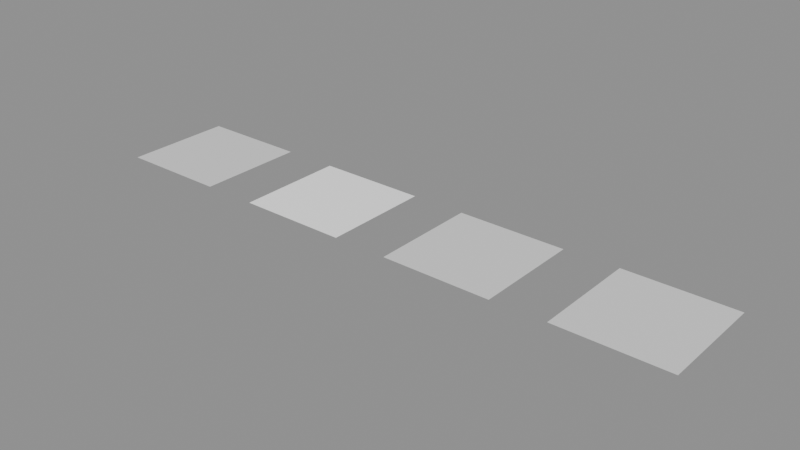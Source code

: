 # Source: 01_ext_materials_bump.blend  (saved by Blender 5.2.45; exported with 4.5.12 LTS)
import bpy
from mathutils import Matrix  # noqa: F401  (used for matrix-valued properties, if any)

bpy.ops.wm.read_factory_settings(use_empty=True)
scene = bpy.context.scene
scene.name = 'Scene'

# ---- images (referenced by path relative to the original .blend; pixels are not part of the script)
import os
ASSET_DIR = os.environ.get("B2B_ASSET_DIR", "")  # directory of the original .blend (textures are referenced by path, not embedded)
HERE = os.path.dirname(os.path.abspath(__file__))  # packed textures are extracted next to this script under _unpacked/

def load_image(name, relpath, width, height, colorspace="sRGB"):
    """Load a texture the original file referenced (path relative to the .blend, or extracted next to this script)."""
    p = next((c for c in (os.path.join(HERE, relpath), os.path.join(ASSET_DIR, relpath)) if relpath and os.path.exists(c)), "")
    if p:
        img = bpy.data.images.load(p, check_existing=True)
        img.name = name
    else:  # same state as the original file: an image datablock whose file is absent (Cycles renders it pink)
        img = bpy.data.images.new(name, width, height)
        img.source = "FILE"
        img.filepath = "//" + (relpath or name)
    img.colorspace_settings.name = colorspace
    return img
img_01_ext_materials_bump_height_png = load_image('01_ext_materials_bump_height.png', '01_ext_materials_bump_height.png', 1024, 1024, 'Non-Color')
img_01_principled_normal_png = load_image('01_principled_normal.png', '01_principled_normal.png', 1024, 1024, 'Non-Color')

# ---- materials (node trees are filled in below, after node groups)
mat_bumpobject = bpy.data.materials.new('BumpObject')
mat_bumpworld = bpy.data.materials.new('BumpWorld')
mat_bumpstrength = bpy.data.materials.new('BumpStrength')
mat_bumptruedisplacement = bpy.data.materials.new('BumpTrueDisplacement')
mat_bumptruedisplacement.displacement_method = 'DISPLACEMENT'

# ---- material node trees
mat_bumpobject.use_nodes = True; mat_bumpobject.node_tree.nodes.clear()
_N = mat_bumpobject.node_tree.nodes; _L = mat_bumpobject.node_tree.links
n0 = _N.new('ShaderNodeBsdfPrincipled'); n0.name = 'Principled BSDF'; n0.location = (-200, 100)
n0.inputs[10].default_value = 0.005
n1 = _N.new('ShaderNodeOutputMaterial'); n1.name = 'Material Output'; n1.location = (200, 100)
n2 = _N.new('ShaderNodeDisplacement'); n2.name = 'Displacement'; n2.location = (0, 0)
n2.inputs[1].default_value = 0.0
n2.inputs[2].default_value = 0.02
n3 = _N.new('ShaderNodeTexImage'); n3.name = 'Image Texture'; n3.location = (0, 0)
n3.image = img_01_ext_materials_bump_height_png
n4 = _N.new('ShaderNodeSeparateColor'); n4.name = 'Separate Color'; n4.location = (0, 0)
_L.new(n0.outputs[0], n1.inputs[0])
_L.new(n3.outputs[0], n4.inputs[0])
_L.new(n4.outputs[0], n2.inputs[0])
_L.new(n2.outputs[0], n1.inputs[2])
n1.is_active_output = True
mat_bumpworld.use_nodes = True; mat_bumpworld.node_tree.nodes.clear()
_N = mat_bumpworld.node_tree.nodes; _L = mat_bumpworld.node_tree.links
n0 = _N.new('ShaderNodeBsdfPrincipled'); n0.name = 'Principled BSDF'; n0.location = (-200, 100)
n0.inputs[10].default_value = 0.005
n1 = _N.new('ShaderNodeOutputMaterial'); n1.name = 'Material Output'; n1.location = (200, 100)
n2 = _N.new('ShaderNodeBump'); n2.name = 'Bump'; n2.location = (0, 0)
n2.inputs[1].default_value = 0.05
n3 = _N.new('ShaderNodeTexImage'); n3.name = 'Image Texture'; n3.location = (0, 0)
n3.image = img_01_ext_materials_bump_height_png
n4 = _N.new('ShaderNodeNormalMap'); n4.name = 'Normal Map'; n4.location = (0, 0)
n4.width = 160
n5 = _N.new('ShaderNodeTexImage'); n5.name = 'Image Texture.001'; n5.location = (0, 0)
n5.image = img_01_principled_normal_png
_L.new(n0.outputs[0], n1.inputs[0])
_L.new(n3.outputs[0], n2.inputs[3])
_L.new(n5.outputs[0], n4.inputs[1])
_L.new(n4.outputs[0], n2.inputs[4])
_L.new(n2.outputs[0], n0.inputs[5])
n1.is_active_output = True
mat_bumpstrength.use_nodes = True; mat_bumpstrength.node_tree.nodes.clear()
_N = mat_bumpstrength.node_tree.nodes; _L = mat_bumpstrength.node_tree.links
n0 = _N.new('ShaderNodeBsdfPrincipled'); n0.name = 'Principled BSDF'; n0.location = (-200, 100)
n0.inputs[10].default_value = 0.005
n1 = _N.new('ShaderNodeOutputMaterial'); n1.name = 'Material Output'; n1.location = (200, 100)
n2 = _N.new('ShaderNodeBump'); n2.name = 'Bump'; n2.location = (0, 0)
n2.inputs[0].default_value = 0.5
n2.inputs[1].default_value = 0.1
n3 = _N.new('ShaderNodeTexImage'); n3.name = 'Image Texture'; n3.location = (0, 0)
n3.image = img_01_ext_materials_bump_height_png
_L.new(n0.outputs[0], n1.inputs[0])
_L.new(n3.outputs[0], n2.inputs[3])
_L.new(n2.outputs[0], n0.inputs[5])
n1.is_active_output = True
mat_bumptruedisplacement.use_nodes = True; mat_bumptruedisplacement.node_tree.nodes.clear()
_N = mat_bumptruedisplacement.node_tree.nodes; _L = mat_bumptruedisplacement.node_tree.links
n0 = _N.new('ShaderNodeBsdfPrincipled'); n0.name = 'Principled BSDF'; n0.location = (-200, 100)
n0.inputs[10].default_value = 0.005
n1 = _N.new('ShaderNodeOutputMaterial'); n1.name = 'Material Output'; n1.location = (200, 100)
n2 = _N.new('ShaderNodeDisplacement'); n2.name = 'Displacement'; n2.location = (0, 0)
n2.inputs[1].default_value = 0.0
n2.inputs[2].default_value = 0.02
n3 = _N.new('ShaderNodeTexImage'); n3.name = 'Image Texture'; n3.location = (0, 0)
n3.image = img_01_ext_materials_bump_height_png
n4 = _N.new('ShaderNodeSeparateColor'); n4.name = 'Separate Color'; n4.location = (0, 0)
_L.new(n0.outputs[0], n1.inputs[0])
_L.new(n3.outputs[0], n4.inputs[0])
_L.new(n4.outputs[0], n2.inputs[0])
_L.new(n2.outputs[0], n1.inputs[2])
n1.is_active_output = True

# ---- meshes
me_plane = bpy.data.meshes.new('Plane')
me_plane.from_pydata([(-1.0, -1.0, 0.0), (1.0, -1.0, 0.0), (-1.0, 1.0, 0.0), (1.0, 1.0, 0.0)], [], [(0, 1, 3, 2)])
_uv = me_plane.uv_layers.new(name='UVMap')
_uv.uv.foreach_set('vector', [0.0, 0.0, 1.0, 0.0, 1.0, 1.0, 0.0, 1.0])
me_plane.materials.append(mat_bumpobject)
me_plane.update()
me_plane_001 = bpy.data.meshes.new('Plane.001')
me_plane_001.from_pydata([(-1.0, -1.0, 0.0), (1.0, -1.0, 0.0), (-1.0, 1.0, 0.0), (1.0, 1.0, 0.0)], [], [(0, 1, 3, 2)])
_uv = me_plane_001.uv_layers.new(name='UVMap')
_uv.uv.foreach_set('vector', [0.0, 0.0, 1.0, 0.0, 1.0, 1.0, 0.0, 1.0])
me_plane_001.materials.append(mat_bumpworld)
me_plane_001.update()
me_plane_002 = bpy.data.meshes.new('Plane.002')
me_plane_002.from_pydata([(-1.0, -1.0, 0.0), (1.0, -1.0, 0.0), (-1.0, 1.0, 0.0), (1.0, 1.0, 0.0)], [], [(0, 1, 3, 2)])
_uv = me_plane_002.uv_layers.new(name='UVMap')
_uv.uv.foreach_set('vector', [0.0, 0.0, 1.0, 0.0, 1.0, 1.0, 0.0, 1.0])
me_plane_002.materials.append(mat_bumpstrength)
me_plane_002.update()
me_plane_003 = bpy.data.meshes.new('Plane.003')
me_plane_003.from_pydata([(-1.0, -1.0, 0.0), (1.0, -1.0, 0.0), (-1.0, 1.0, 0.0), (1.0, 1.0, 0.0)], [], [(0, 1, 3, 2)])
_uv = me_plane_003.uv_layers.new(name='UVMap')
_uv.uv.foreach_set('vector', [0.0, 0.0, 1.0, 0.0, 1.0, 1.0, 0.0, 1.0])
me_plane_003.materials.append(mat_bumptruedisplacement)
me_plane_003.update()

# ---- objects
ob_bumpobject = bpy.data.objects.new('BumpObject', me_plane)
ob_bumpworld = bpy.data.objects.new('BumpWorld', me_plane_001)
ob_bumpstrength = bpy.data.objects.new('BumpStrength', me_plane_002)
ob_bumptruedisplacement = bpy.data.objects.new('BumpTrueDisplacement', me_plane_003)

# ---- transforms, parenting, visibility, modifiers, constraints
ob_bumpobject.location = (0.0, 0.0, 0.0)
ob_bumpworld.location = (3.0, 0.0, 0.0)
ob_bumpstrength.location = (6.0, 0.0, 0.0)
ob_bumptruedisplacement.location = (9.0, 0.0, 0.0)

# ---- collection membership
scene.collection.objects.link(ob_bumpobject)
scene.collection.objects.link(ob_bumpworld)
scene.collection.objects.link(ob_bumpstrength)
scene.collection.objects.link(ob_bumptruedisplacement)

# ---- scene / render settings (as saved in the file)
scene.frame_start = 1; scene.frame_end = 24; scene.frame_set(1)
scene.render.engine = 'BLENDER_EEVEE_NEXT'
scene.render.bake_bias = 0.0
scene.render.bake_samples = 0
scene.render.compositor_device = 'GPU'
scene.eevee.use_volume_custom_range = False
scene.eevee.fast_gi_thickness_near = 0.1
scene.eevee.fast_gi_thickness_far = 0.0
scene.eevee.ray_tracing_options.screen_trace_thickness = 0.1
bpy.context.view_layer.update()

# ---- added for rendering (the .blend has no active camera and no usable light): camera, sun + grey world if the file has none
cam_auto = bpy.data.cameras.new('AutoCamera')
cam_auto.lens = 50.0
cam_auto.sensor_width = 36.0
cam_auto.clip_end = 1000.0
ob_auto_camera = bpy.data.objects.new('AutoCamera', cam_auto)
scene.collection.objects.link(ob_auto_camera)
ob_auto_camera.location = (14.8443, -12.4132, 8.27546)
ob_auto_camera.rotation_euler = (1.09748, -7.21219e-08, 0.694738)
scene.camera = ob_auto_camera
light_auto_sun = bpy.data.lights.new('AutoSun', 'SUN')
light_auto_sun.energy = 3.0
light_auto_sun.angle = 0.0523599
ob_auto_sun = bpy.data.objects.new('AutoSun', light_auto_sun)
scene.collection.objects.link(ob_auto_sun)
ob_auto_sun.rotation_euler = (0.872665, 0.174533, 0.523599)
if scene.world is None:
    world_auto = bpy.data.worlds.new('AutoWorld')
    world_auto.color = (0.3, 0.3, 0.3)
    scene.world = world_auto
bpy.context.view_layer.update()
